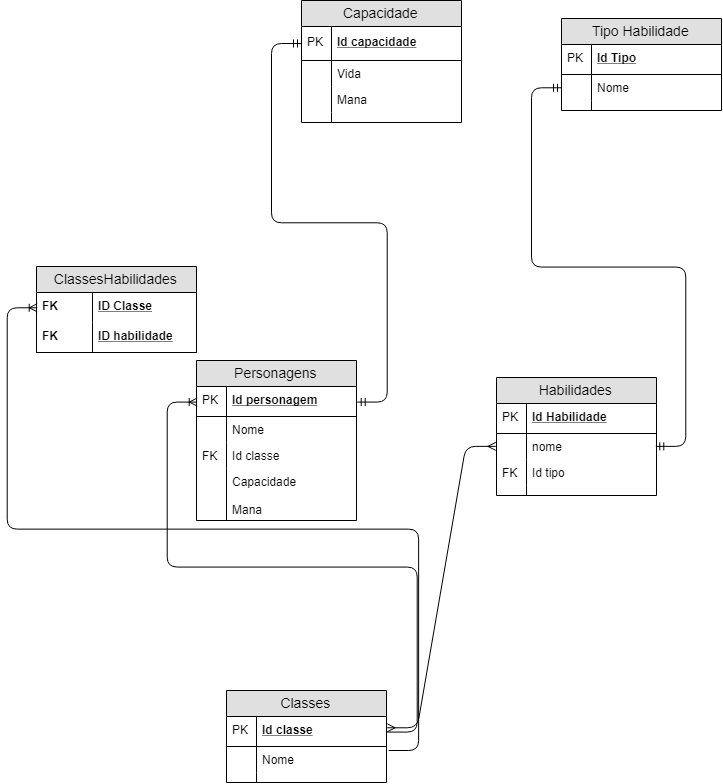

The diagram above was exported from draw.io. Its source (the exported page's mxGraphModel, read from the mxfile embedded in the PNG):
<mxGraphModel dx="2150" dy="897" grid="1" gridSize="10" guides="1" tooltips="1" connect="1" arrows="1" fold="1" page="1" pageScale="1" pageWidth="827" pageHeight="1169" math="0" shadow="0">
  <root>
    <mxCell id="0" />
    <mxCell id="1" parent="0" />
    <mxCell id="pP8DIkWoVt5JhrOdetlo-1" value="Classes" style="swimlane;fontStyle=0;childLayout=stackLayout;horizontal=1;startSize=26;fillColor=#e0e0e0;horizontalStack=0;resizeParent=1;resizeParentMax=0;resizeLast=0;collapsible=1;marginBottom=0;swimlaneFillColor=#ffffff;align=center;fontSize=14;" parent="1" vertex="1">
      <mxGeometry x="225" y="710" width="160" height="92" as="geometry" />
    </mxCell>
    <mxCell id="pP8DIkWoVt5JhrOdetlo-2" value="Id classe" style="shape=partialRectangle;top=0;left=0;right=0;bottom=1;align=left;verticalAlign=middle;fillColor=none;spacingLeft=34;spacingRight=4;overflow=hidden;rotatable=0;points=[[0,0.5],[1,0.5]];portConstraint=eastwest;dropTarget=0;fontStyle=5;fontSize=12;" parent="pP8DIkWoVt5JhrOdetlo-1" vertex="1">
      <mxGeometry y="26" width="160" height="30" as="geometry" />
    </mxCell>
    <mxCell id="pP8DIkWoVt5JhrOdetlo-3" value="PK" style="shape=partialRectangle;top=0;left=0;bottom=0;fillColor=none;align=left;verticalAlign=middle;spacingLeft=4;spacingRight=4;overflow=hidden;rotatable=0;points=[];portConstraint=eastwest;part=1;fontSize=12;" parent="pP8DIkWoVt5JhrOdetlo-2" vertex="1" connectable="0">
      <mxGeometry width="30" height="30" as="geometry" />
    </mxCell>
    <mxCell id="pP8DIkWoVt5JhrOdetlo-4" value="Nome" style="shape=partialRectangle;top=0;left=0;right=0;bottom=0;align=left;verticalAlign=top;fillColor=none;spacingLeft=34;spacingRight=4;overflow=hidden;rotatable=0;points=[[0,0.5],[1,0.5]];portConstraint=eastwest;dropTarget=0;fontSize=12;" parent="pP8DIkWoVt5JhrOdetlo-1" vertex="1">
      <mxGeometry y="56" width="160" height="26" as="geometry" />
    </mxCell>
    <mxCell id="pP8DIkWoVt5JhrOdetlo-5" value="" style="shape=partialRectangle;top=0;left=0;bottom=0;fillColor=none;align=left;verticalAlign=top;spacingLeft=4;spacingRight=4;overflow=hidden;rotatable=0;points=[];portConstraint=eastwest;part=1;fontSize=12;" parent="pP8DIkWoVt5JhrOdetlo-4" vertex="1" connectable="0">
      <mxGeometry width="30" height="26" as="geometry" />
    </mxCell>
    <mxCell id="pP8DIkWoVt5JhrOdetlo-10" value="" style="shape=partialRectangle;top=0;left=0;right=0;bottom=0;align=left;verticalAlign=top;fillColor=none;spacingLeft=34;spacingRight=4;overflow=hidden;rotatable=0;points=[[0,0.5],[1,0.5]];portConstraint=eastwest;dropTarget=0;fontSize=12;" parent="pP8DIkWoVt5JhrOdetlo-1" vertex="1">
      <mxGeometry y="82" width="160" height="10" as="geometry" />
    </mxCell>
    <mxCell id="pP8DIkWoVt5JhrOdetlo-11" value="" style="shape=partialRectangle;top=0;left=0;bottom=0;fillColor=none;align=left;verticalAlign=top;spacingLeft=4;spacingRight=4;overflow=hidden;rotatable=0;points=[];portConstraint=eastwest;part=1;fontSize=12;" parent="pP8DIkWoVt5JhrOdetlo-10" vertex="1" connectable="0">
      <mxGeometry width="30" height="10" as="geometry" />
    </mxCell>
    <mxCell id="pP8DIkWoVt5JhrOdetlo-12" value="Habilidades" style="swimlane;fontStyle=0;childLayout=stackLayout;horizontal=1;startSize=26;fillColor=#e0e0e0;horizontalStack=0;resizeParent=1;resizeParentMax=0;resizeLast=0;collapsible=1;marginBottom=0;swimlaneFillColor=#ffffff;align=center;fontSize=14;" parent="1" vertex="1">
      <mxGeometry x="495" y="397" width="160" height="118" as="geometry" />
    </mxCell>
    <mxCell id="pP8DIkWoVt5JhrOdetlo-13" value="Id Habilidade" style="shape=partialRectangle;top=0;left=0;right=0;bottom=1;align=left;verticalAlign=middle;fillColor=none;spacingLeft=34;spacingRight=4;overflow=hidden;rotatable=0;points=[[0,0.5],[1,0.5]];portConstraint=eastwest;dropTarget=0;fontStyle=5;fontSize=12;" parent="pP8DIkWoVt5JhrOdetlo-12" vertex="1">
      <mxGeometry y="26" width="160" height="30" as="geometry" />
    </mxCell>
    <mxCell id="pP8DIkWoVt5JhrOdetlo-14" value="PK" style="shape=partialRectangle;top=0;left=0;bottom=0;fillColor=none;align=left;verticalAlign=middle;spacingLeft=4;spacingRight=4;overflow=hidden;rotatable=0;points=[];portConstraint=eastwest;part=1;fontSize=12;" parent="pP8DIkWoVt5JhrOdetlo-13" vertex="1" connectable="0">
      <mxGeometry width="30" height="30" as="geometry" />
    </mxCell>
    <mxCell id="pP8DIkWoVt5JhrOdetlo-15" value="nome" style="shape=partialRectangle;top=0;left=0;right=0;bottom=0;align=left;verticalAlign=top;fillColor=none;spacingLeft=34;spacingRight=4;overflow=hidden;rotatable=0;points=[[0,0.5],[1,0.5]];portConstraint=eastwest;dropTarget=0;fontSize=12;" parent="pP8DIkWoVt5JhrOdetlo-12" vertex="1">
      <mxGeometry y="56" width="160" height="26" as="geometry" />
    </mxCell>
    <mxCell id="pP8DIkWoVt5JhrOdetlo-16" value="" style="shape=partialRectangle;top=0;left=0;bottom=0;fillColor=none;align=left;verticalAlign=top;spacingLeft=4;spacingRight=4;overflow=hidden;rotatable=0;points=[];portConstraint=eastwest;part=1;fontSize=12;" parent="pP8DIkWoVt5JhrOdetlo-15" vertex="1" connectable="0">
      <mxGeometry width="30" height="26" as="geometry" />
    </mxCell>
    <mxCell id="pP8DIkWoVt5JhrOdetlo-17" value="Id tipo" style="shape=partialRectangle;top=0;left=0;right=0;bottom=0;align=left;verticalAlign=top;fillColor=none;spacingLeft=34;spacingRight=4;overflow=hidden;rotatable=0;points=[[0,0.5],[1,0.5]];portConstraint=eastwest;dropTarget=0;fontSize=12;" parent="pP8DIkWoVt5JhrOdetlo-12" vertex="1">
      <mxGeometry y="82" width="160" height="26" as="geometry" />
    </mxCell>
    <mxCell id="pP8DIkWoVt5JhrOdetlo-18" value="FK" style="shape=partialRectangle;top=0;left=0;bottom=0;fillColor=none;align=left;verticalAlign=top;spacingLeft=4;spacingRight=4;overflow=hidden;rotatable=0;points=[];portConstraint=eastwest;part=1;fontSize=12;" parent="pP8DIkWoVt5JhrOdetlo-17" vertex="1" connectable="0">
      <mxGeometry width="30" height="26" as="geometry" />
    </mxCell>
    <mxCell id="pP8DIkWoVt5JhrOdetlo-21" value="" style="shape=partialRectangle;top=0;left=0;right=0;bottom=0;align=left;verticalAlign=top;fillColor=none;spacingLeft=34;spacingRight=4;overflow=hidden;rotatable=0;points=[[0,0.5],[1,0.5]];portConstraint=eastwest;dropTarget=0;fontSize=12;" parent="pP8DIkWoVt5JhrOdetlo-12" vertex="1">
      <mxGeometry y="108" width="160" height="10" as="geometry" />
    </mxCell>
    <mxCell id="pP8DIkWoVt5JhrOdetlo-22" value="" style="shape=partialRectangle;top=0;left=0;bottom=0;fillColor=none;align=left;verticalAlign=top;spacingLeft=4;spacingRight=4;overflow=hidden;rotatable=0;points=[];portConstraint=eastwest;part=1;fontSize=12;" parent="pP8DIkWoVt5JhrOdetlo-21" vertex="1" connectable="0">
      <mxGeometry width="30" height="10" as="geometry" />
    </mxCell>
    <mxCell id="pP8DIkWoVt5JhrOdetlo-23" value="Personagens" style="swimlane;fontStyle=0;childLayout=stackLayout;horizontal=1;startSize=26;fillColor=#e0e0e0;horizontalStack=0;resizeParent=1;resizeParentMax=0;resizeLast=0;collapsible=1;marginBottom=0;swimlaneFillColor=#ffffff;align=center;fontSize=14;" parent="1" vertex="1">
      <mxGeometry x="195" y="380" width="160" height="160" as="geometry" />
    </mxCell>
    <mxCell id="pP8DIkWoVt5JhrOdetlo-24" value="Id personagem" style="shape=partialRectangle;top=0;left=0;right=0;bottom=1;align=left;verticalAlign=middle;fillColor=none;spacingLeft=34;spacingRight=4;overflow=hidden;rotatable=0;points=[[0,0.5],[1,0.5]];portConstraint=eastwest;dropTarget=0;fontStyle=5;fontSize=12;" parent="pP8DIkWoVt5JhrOdetlo-23" vertex="1">
      <mxGeometry y="26" width="160" height="30" as="geometry" />
    </mxCell>
    <mxCell id="pP8DIkWoVt5JhrOdetlo-25" value="PK" style="shape=partialRectangle;top=0;left=0;bottom=0;fillColor=none;align=left;verticalAlign=middle;spacingLeft=4;spacingRight=4;overflow=hidden;rotatable=0;points=[];portConstraint=eastwest;part=1;fontSize=12;" parent="pP8DIkWoVt5JhrOdetlo-24" vertex="1" connectable="0">
      <mxGeometry width="30" height="30" as="geometry" />
    </mxCell>
    <mxCell id="pP8DIkWoVt5JhrOdetlo-26" value="Nome" style="shape=partialRectangle;top=0;left=0;right=0;bottom=0;align=left;verticalAlign=top;fillColor=none;spacingLeft=34;spacingRight=4;overflow=hidden;rotatable=0;points=[[0,0.5],[1,0.5]];portConstraint=eastwest;dropTarget=0;fontSize=12;" parent="pP8DIkWoVt5JhrOdetlo-23" vertex="1">
      <mxGeometry y="56" width="160" height="26" as="geometry" />
    </mxCell>
    <mxCell id="pP8DIkWoVt5JhrOdetlo-27" value="" style="shape=partialRectangle;top=0;left=0;bottom=0;fillColor=none;align=left;verticalAlign=top;spacingLeft=4;spacingRight=4;overflow=hidden;rotatable=0;points=[];portConstraint=eastwest;part=1;fontSize=12;" parent="pP8DIkWoVt5JhrOdetlo-26" vertex="1" connectable="0">
      <mxGeometry width="30" height="26" as="geometry" />
    </mxCell>
    <mxCell id="pP8DIkWoVt5JhrOdetlo-28" value="Id classe" style="shape=partialRectangle;top=0;left=0;right=0;bottom=0;align=left;verticalAlign=top;fillColor=none;spacingLeft=34;spacingRight=4;overflow=hidden;rotatable=0;points=[[0,0.5],[1,0.5]];portConstraint=eastwest;dropTarget=0;fontSize=12;" parent="pP8DIkWoVt5JhrOdetlo-23" vertex="1">
      <mxGeometry y="82" width="160" height="26" as="geometry" />
    </mxCell>
    <mxCell id="pP8DIkWoVt5JhrOdetlo-29" value="FK" style="shape=partialRectangle;top=0;left=0;bottom=0;fillColor=none;align=left;verticalAlign=top;spacingLeft=4;spacingRight=4;overflow=hidden;rotatable=0;points=[];portConstraint=eastwest;part=1;fontSize=12;" parent="pP8DIkWoVt5JhrOdetlo-28" vertex="1" connectable="0">
      <mxGeometry width="30" height="26" as="geometry" />
    </mxCell>
    <mxCell id="pP8DIkWoVt5JhrOdetlo-32" value="Capacidade&#10;&#10;Mana" style="shape=partialRectangle;top=0;left=0;right=0;bottom=0;align=left;verticalAlign=top;fillColor=none;spacingLeft=34;spacingRight=4;overflow=hidden;rotatable=0;points=[[0,0.5],[1,0.5]];portConstraint=eastwest;dropTarget=0;fontSize=12;" parent="pP8DIkWoVt5JhrOdetlo-23" vertex="1">
      <mxGeometry y="108" width="160" height="52" as="geometry" />
    </mxCell>
    <mxCell id="pP8DIkWoVt5JhrOdetlo-33" value="" style="shape=partialRectangle;top=0;left=0;bottom=0;fillColor=none;align=left;verticalAlign=top;spacingLeft=4;spacingRight=4;overflow=hidden;rotatable=0;points=[];portConstraint=eastwest;part=1;fontSize=12;" parent="pP8DIkWoVt5JhrOdetlo-32" vertex="1" connectable="0">
      <mxGeometry width="30" height="52" as="geometry" />
    </mxCell>
    <mxCell id="pP8DIkWoVt5JhrOdetlo-34" value="Tipo Habilidade" style="swimlane;fontStyle=0;childLayout=stackLayout;horizontal=1;startSize=26;fillColor=#e0e0e0;horizontalStack=0;resizeParent=1;resizeParentMax=0;resizeLast=0;collapsible=1;marginBottom=0;swimlaneFillColor=#ffffff;align=center;fontSize=14;" parent="1" vertex="1">
      <mxGeometry x="560" y="38" width="160" height="92" as="geometry" />
    </mxCell>
    <mxCell id="pP8DIkWoVt5JhrOdetlo-35" value="Id Tipo" style="shape=partialRectangle;top=0;left=0;right=0;bottom=1;align=left;verticalAlign=middle;fillColor=none;spacingLeft=34;spacingRight=4;overflow=hidden;rotatable=0;points=[[0,0.5],[1,0.5]];portConstraint=eastwest;dropTarget=0;fontStyle=5;fontSize=12;" parent="pP8DIkWoVt5JhrOdetlo-34" vertex="1">
      <mxGeometry y="26" width="160" height="30" as="geometry" />
    </mxCell>
    <mxCell id="pP8DIkWoVt5JhrOdetlo-36" value="PK" style="shape=partialRectangle;top=0;left=0;bottom=0;fillColor=none;align=left;verticalAlign=middle;spacingLeft=4;spacingRight=4;overflow=hidden;rotatable=0;points=[];portConstraint=eastwest;part=1;fontSize=12;" parent="pP8DIkWoVt5JhrOdetlo-35" vertex="1" connectable="0">
      <mxGeometry width="30" height="30" as="geometry" />
    </mxCell>
    <mxCell id="pP8DIkWoVt5JhrOdetlo-37" value="Nome" style="shape=partialRectangle;top=0;left=0;right=0;bottom=0;align=left;verticalAlign=top;fillColor=none;spacingLeft=34;spacingRight=4;overflow=hidden;rotatable=0;points=[[0,0.5],[1,0.5]];portConstraint=eastwest;dropTarget=0;fontSize=12;" parent="pP8DIkWoVt5JhrOdetlo-34" vertex="1">
      <mxGeometry y="56" width="160" height="26" as="geometry" />
    </mxCell>
    <mxCell id="pP8DIkWoVt5JhrOdetlo-38" value="" style="shape=partialRectangle;top=0;left=0;bottom=0;fillColor=none;align=left;verticalAlign=top;spacingLeft=4;spacingRight=4;overflow=hidden;rotatable=0;points=[];portConstraint=eastwest;part=1;fontSize=12;" parent="pP8DIkWoVt5JhrOdetlo-37" vertex="1" connectable="0">
      <mxGeometry width="30" height="26" as="geometry" />
    </mxCell>
    <mxCell id="pP8DIkWoVt5JhrOdetlo-43" value="" style="shape=partialRectangle;top=0;left=0;right=0;bottom=0;align=left;verticalAlign=top;fillColor=none;spacingLeft=34;spacingRight=4;overflow=hidden;rotatable=0;points=[[0,0.5],[1,0.5]];portConstraint=eastwest;dropTarget=0;fontSize=12;" parent="pP8DIkWoVt5JhrOdetlo-34" vertex="1">
      <mxGeometry y="82" width="160" height="10" as="geometry" />
    </mxCell>
    <mxCell id="pP8DIkWoVt5JhrOdetlo-44" value="" style="shape=partialRectangle;top=0;left=0;bottom=0;fillColor=none;align=left;verticalAlign=top;spacingLeft=4;spacingRight=4;overflow=hidden;rotatable=0;points=[];portConstraint=eastwest;part=1;fontSize=12;" parent="pP8DIkWoVt5JhrOdetlo-43" vertex="1" connectable="0">
      <mxGeometry width="30" height="10" as="geometry" />
    </mxCell>
    <mxCell id="pP8DIkWoVt5JhrOdetlo-45" value="Capacidade" style="swimlane;fontStyle=0;childLayout=stackLayout;horizontal=1;startSize=26;fillColor=#e0e0e0;horizontalStack=0;resizeParent=1;resizeParentMax=0;resizeLast=0;collapsible=1;marginBottom=0;swimlaneFillColor=#ffffff;align=center;fontSize=14;" parent="1" vertex="1">
      <mxGeometry x="300" y="20" width="160" height="122" as="geometry" />
    </mxCell>
    <mxCell id="pP8DIkWoVt5JhrOdetlo-46" value="Id capacidade" style="shape=partialRectangle;top=0;left=0;right=0;bottom=1;align=left;verticalAlign=middle;fillColor=none;spacingLeft=34;spacingRight=4;overflow=hidden;rotatable=0;points=[[0,0.5],[1,0.5]];portConstraint=eastwest;dropTarget=0;fontStyle=5;fontSize=12;" parent="pP8DIkWoVt5JhrOdetlo-45" vertex="1">
      <mxGeometry y="26" width="160" height="34" as="geometry" />
    </mxCell>
    <mxCell id="pP8DIkWoVt5JhrOdetlo-47" value="PK" style="shape=partialRectangle;top=0;left=0;bottom=0;fillColor=none;align=left;verticalAlign=middle;spacingLeft=4;spacingRight=4;overflow=hidden;rotatable=0;points=[];portConstraint=eastwest;part=1;fontSize=12;" parent="pP8DIkWoVt5JhrOdetlo-46" vertex="1" connectable="0">
      <mxGeometry width="30" height="34" as="geometry" />
    </mxCell>
    <mxCell id="pP8DIkWoVt5JhrOdetlo-48" value="Vida" style="shape=partialRectangle;top=0;left=0;right=0;bottom=0;align=left;verticalAlign=top;fillColor=none;spacingLeft=34;spacingRight=4;overflow=hidden;rotatable=0;points=[[0,0.5],[1,0.5]];portConstraint=eastwest;dropTarget=0;fontSize=12;" parent="pP8DIkWoVt5JhrOdetlo-45" vertex="1">
      <mxGeometry y="60" width="160" height="26" as="geometry" />
    </mxCell>
    <mxCell id="pP8DIkWoVt5JhrOdetlo-49" value="" style="shape=partialRectangle;top=0;left=0;bottom=0;fillColor=none;align=left;verticalAlign=top;spacingLeft=4;spacingRight=4;overflow=hidden;rotatable=0;points=[];portConstraint=eastwest;part=1;fontSize=12;" parent="pP8DIkWoVt5JhrOdetlo-48" vertex="1" connectable="0">
      <mxGeometry width="30" height="26" as="geometry" />
    </mxCell>
    <mxCell id="pP8DIkWoVt5JhrOdetlo-50" value="Mana" style="shape=partialRectangle;top=0;left=0;right=0;bottom=0;align=left;verticalAlign=top;fillColor=none;spacingLeft=34;spacingRight=4;overflow=hidden;rotatable=0;points=[[0,0.5],[1,0.5]];portConstraint=eastwest;dropTarget=0;fontSize=12;" parent="pP8DIkWoVt5JhrOdetlo-45" vertex="1">
      <mxGeometry y="86" width="160" height="26" as="geometry" />
    </mxCell>
    <mxCell id="pP8DIkWoVt5JhrOdetlo-51" value="" style="shape=partialRectangle;top=0;left=0;bottom=0;fillColor=none;align=left;verticalAlign=top;spacingLeft=4;spacingRight=4;overflow=hidden;rotatable=0;points=[];portConstraint=eastwest;part=1;fontSize=12;" parent="pP8DIkWoVt5JhrOdetlo-50" vertex="1" connectable="0">
      <mxGeometry width="30" height="26" as="geometry" />
    </mxCell>
    <mxCell id="pP8DIkWoVt5JhrOdetlo-54" value="" style="shape=partialRectangle;top=0;left=0;right=0;bottom=0;align=left;verticalAlign=top;fillColor=none;spacingLeft=34;spacingRight=4;overflow=hidden;rotatable=0;points=[[0,0.5],[1,0.5]];portConstraint=eastwest;dropTarget=0;fontSize=12;" parent="pP8DIkWoVt5JhrOdetlo-45" vertex="1">
      <mxGeometry y="112" width="160" height="10" as="geometry" />
    </mxCell>
    <mxCell id="pP8DIkWoVt5JhrOdetlo-55" value="" style="shape=partialRectangle;top=0;left=0;bottom=0;fillColor=none;align=left;verticalAlign=top;spacingLeft=4;spacingRight=4;overflow=hidden;rotatable=0;points=[];portConstraint=eastwest;part=1;fontSize=12;" parent="pP8DIkWoVt5JhrOdetlo-54" vertex="1" connectable="0">
      <mxGeometry width="30" height="10" as="geometry" />
    </mxCell>
    <mxCell id="pP8DIkWoVt5JhrOdetlo-80" value="ClassesHabilidades" style="swimlane;fontStyle=0;childLayout=stackLayout;horizontal=1;startSize=26;fillColor=#e0e0e0;horizontalStack=0;resizeParent=1;resizeParentMax=0;resizeLast=0;collapsible=1;marginBottom=0;swimlaneFillColor=#ffffff;align=center;fontSize=14;" parent="1" vertex="1">
      <mxGeometry x="35" y="286" width="160" height="86" as="geometry" />
    </mxCell>
    <mxCell id="pP8DIkWoVt5JhrOdetlo-81" value="ID Classe" style="shape=partialRectangle;top=0;left=0;right=0;bottom=0;align=left;verticalAlign=middle;fillColor=none;spacingLeft=60;spacingRight=4;overflow=hidden;rotatable=0;points=[[0,0.5],[1,0.5]];portConstraint=eastwest;dropTarget=0;fontStyle=5;fontSize=12;" parent="pP8DIkWoVt5JhrOdetlo-80" vertex="1">
      <mxGeometry y="26" width="160" height="30" as="geometry" />
    </mxCell>
    <mxCell id="pP8DIkWoVt5JhrOdetlo-82" value="FK" style="shape=partialRectangle;fontStyle=1;top=0;left=0;bottom=0;fillColor=none;align=left;verticalAlign=middle;spacingLeft=4;spacingRight=4;overflow=hidden;rotatable=0;points=[];portConstraint=eastwest;part=1;fontSize=12;" parent="pP8DIkWoVt5JhrOdetlo-81" vertex="1" connectable="0">
      <mxGeometry width="56" height="30" as="geometry" />
    </mxCell>
    <mxCell id="pP8DIkWoVt5JhrOdetlo-83" value="ID habilidade" style="shape=partialRectangle;top=0;left=0;right=0;bottom=1;align=left;verticalAlign=middle;fillColor=none;spacingLeft=60;spacingRight=4;overflow=hidden;rotatable=0;points=[[0,0.5],[1,0.5]];portConstraint=eastwest;dropTarget=0;fontStyle=5;fontSize=12;" parent="pP8DIkWoVt5JhrOdetlo-80" vertex="1">
      <mxGeometry y="56" width="160" height="30" as="geometry" />
    </mxCell>
    <mxCell id="pP8DIkWoVt5JhrOdetlo-84" value="FK" style="shape=partialRectangle;fontStyle=1;top=0;left=0;bottom=0;fillColor=none;align=left;verticalAlign=middle;spacingLeft=4;spacingRight=4;overflow=hidden;rotatable=0;points=[];portConstraint=eastwest;part=1;fontSize=12;" parent="pP8DIkWoVt5JhrOdetlo-83" vertex="1" connectable="0">
      <mxGeometry width="56" height="30" as="geometry" />
    </mxCell>
    <mxCell id="pP8DIkWoVt5JhrOdetlo-87" value="" style="edgeStyle=entityRelationEdgeStyle;fontSize=12;html=1;endArrow=ERoneToMany;entryX=0;entryY=0.5;entryDx=0;entryDy=0;exitX=1;exitY=0.5;exitDx=0;exitDy=0;" parent="1" source="pP8DIkWoVt5JhrOdetlo-2" target="pP8DIkWoVt5JhrOdetlo-24" edge="1">
      <mxGeometry width="100" height="100" relative="1" as="geometry">
        <mxPoint x="400" y="600" as="sourcePoint" />
        <mxPoint x="120" y="560" as="targetPoint" />
      </mxGeometry>
    </mxCell>
    <mxCell id="pP8DIkWoVt5JhrOdetlo-89" value="" style="edgeStyle=entityRelationEdgeStyle;fontSize=12;html=1;endArrow=ERmany;startArrow=ERmany;entryX=0;entryY=0.5;entryDx=0;entryDy=0;exitX=1.003;exitY=0.372;exitDx=0;exitDy=0;exitPerimeter=0;" parent="1" source="pP8DIkWoVt5JhrOdetlo-2" target="pP8DIkWoVt5JhrOdetlo-15" edge="1">
      <mxGeometry width="100" height="100" relative="1" as="geometry">
        <mxPoint x="330" y="900" as="sourcePoint" />
        <mxPoint x="430" y="800" as="targetPoint" />
      </mxGeometry>
    </mxCell>
    <mxCell id="pP8DIkWoVt5JhrOdetlo-90" value="" style="edgeStyle=entityRelationEdgeStyle;fontSize=12;html=1;endArrow=ERmandOne;startArrow=ERmandOne;entryX=0;entryY=0.5;entryDx=0;entryDy=0;exitX=1;exitY=0.5;exitDx=0;exitDy=0;" parent="1" source="pP8DIkWoVt5JhrOdetlo-15" target="pP8DIkWoVt5JhrOdetlo-37" edge="1">
      <mxGeometry width="100" height="100" relative="1" as="geometry">
        <mxPoint x="180" y="900" as="sourcePoint" />
        <mxPoint x="280" y="800" as="targetPoint" />
      </mxGeometry>
    </mxCell>
    <mxCell id="pP8DIkWoVt5JhrOdetlo-91" value="" style="edgeStyle=entityRelationEdgeStyle;fontSize=12;html=1;endArrow=ERmandOne;startArrow=ERmandOne;entryX=0;entryY=0.5;entryDx=0;entryDy=0;exitX=1;exitY=0.5;exitDx=0;exitDy=0;" parent="1" source="pP8DIkWoVt5JhrOdetlo-24" target="pP8DIkWoVt5JhrOdetlo-46" edge="1">
      <mxGeometry width="100" height="100" relative="1" as="geometry">
        <mxPoint x="30" y="900" as="sourcePoint" />
        <mxPoint x="130" y="800" as="targetPoint" />
      </mxGeometry>
    </mxCell>
    <mxCell id="pP8DIkWoVt5JhrOdetlo-93" value="" style="edgeStyle=entityRelationEdgeStyle;fontSize=12;html=1;endArrow=ERoneToMany;entryX=0;entryY=0.5;entryDx=0;entryDy=0;" parent="1" target="pP8DIkWoVt5JhrOdetlo-81" edge="1">
      <mxGeometry width="100" height="100" relative="1" as="geometry">
        <mxPoint x="387.14285714285717" y="770" as="sourcePoint" />
        <mxPoint x="140" y="800" as="targetPoint" />
      </mxGeometry>
    </mxCell>
  </root>
</mxGraphModel>